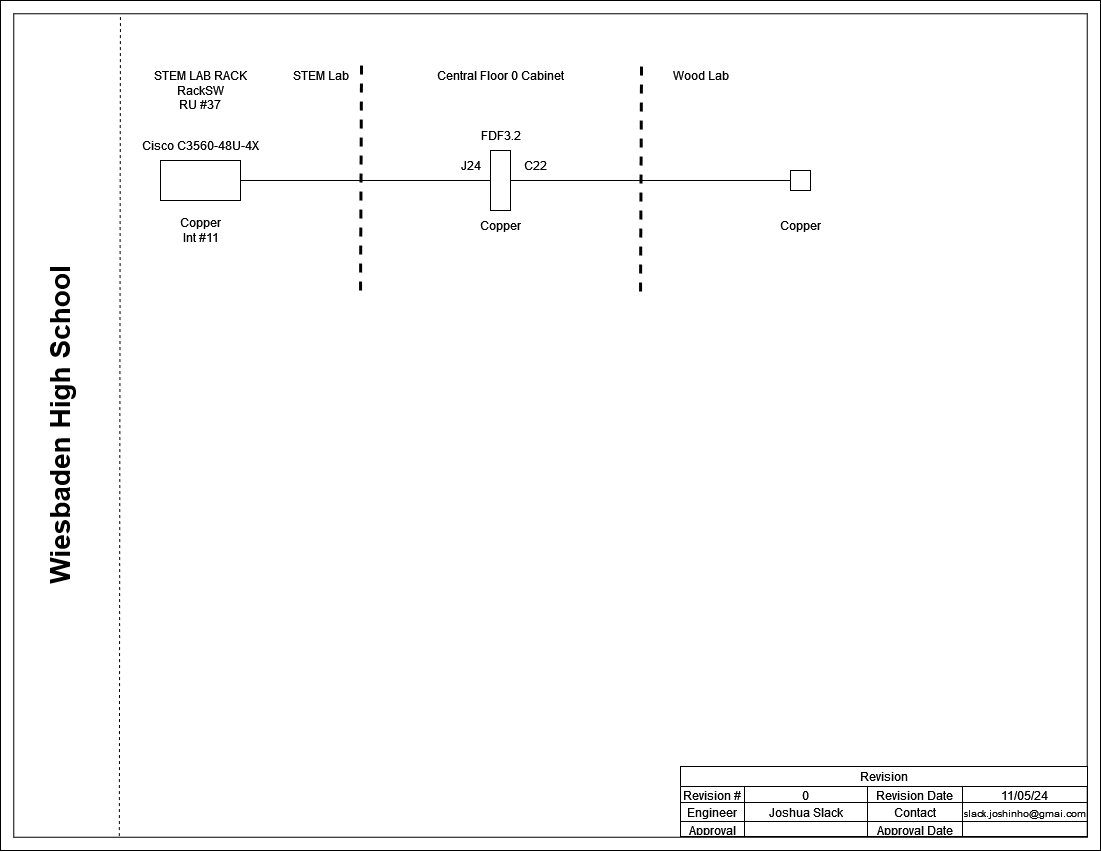

The diagram above was exported from draw.io. Its source (the exported page's mxGraphModel, read from the mxfile embedded in the PNG):
<mxGraphModel dx="1575" dy="778" grid="1" gridSize="10" guides="1" tooltips="1" connect="1" arrows="1" fold="1" page="1" pageScale="1" pageWidth="1100" pageHeight="850" background="#FFFFFF" math="0" shadow="0">
  <root>
    <mxCell id="0" />
    <mxCell id="1" parent="0" />
    <mxCell id="wzNAIml2aOn33iX4tkT1-1" value="" style="verticalLabelPosition=bottom;verticalAlign=top;html=1;shape=mxgraph.basic.frame;dx=13.26;whiteSpace=wrap;" vertex="1" parent="1">
      <mxGeometry width="1100" height="850" as="geometry" />
    </mxCell>
    <mxCell id="wzNAIml2aOn33iX4tkT1-2" value="Revision" style="shape=table;startSize=20;container=1;collapsible=0;childLayout=tableLayout;strokeColor=default;fontSize=12;" vertex="1" parent="1">
      <mxGeometry x="680" y="766" width="407" height="70" as="geometry" />
    </mxCell>
    <mxCell id="wzNAIml2aOn33iX4tkT1-3" value="" style="shape=tableRow;horizontal=0;startSize=0;swimlaneHead=0;swimlaneBody=0;strokeColor=inherit;top=0;left=0;bottom=0;right=0;collapsible=0;dropTarget=0;fillColor=none;points=[[0,0.5],[1,0.5]];portConstraint=eastwest;fontSize=12;" vertex="1" parent="wzNAIml2aOn33iX4tkT1-2">
      <mxGeometry y="20" width="407" height="16" as="geometry" />
    </mxCell>
    <mxCell id="wzNAIml2aOn33iX4tkT1-4" value="Revision #" style="shape=partialRectangle;html=1;whiteSpace=wrap;connectable=0;strokeColor=inherit;overflow=hidden;fillColor=none;top=0;left=0;bottom=0;right=0;pointerEvents=1;fontSize=12;" vertex="1" parent="wzNAIml2aOn33iX4tkT1-3">
      <mxGeometry width="64" height="16" as="geometry">
        <mxRectangle width="64" height="16" as="alternateBounds" />
      </mxGeometry>
    </mxCell>
    <mxCell id="wzNAIml2aOn33iX4tkT1-5" value="0" style="shape=partialRectangle;html=1;whiteSpace=wrap;connectable=0;strokeColor=inherit;overflow=hidden;fillColor=none;top=0;left=0;bottom=0;right=0;pointerEvents=1;fontSize=12;" vertex="1" parent="wzNAIml2aOn33iX4tkT1-3">
      <mxGeometry x="64" width="123" height="16" as="geometry">
        <mxRectangle width="123" height="16" as="alternateBounds" />
      </mxGeometry>
    </mxCell>
    <mxCell id="wzNAIml2aOn33iX4tkT1-6" value="Revision Date" style="shape=partialRectangle;html=1;whiteSpace=wrap;connectable=0;strokeColor=inherit;overflow=hidden;fillColor=none;top=0;left=0;bottom=0;right=0;pointerEvents=1;fontSize=12;" vertex="1" parent="wzNAIml2aOn33iX4tkT1-3">
      <mxGeometry x="187" width="95" height="16" as="geometry">
        <mxRectangle width="95" height="16" as="alternateBounds" />
      </mxGeometry>
    </mxCell>
    <mxCell id="wzNAIml2aOn33iX4tkT1-7" value="11/05/24" style="shape=partialRectangle;html=1;whiteSpace=wrap;connectable=0;strokeColor=inherit;overflow=hidden;fillColor=none;top=0;left=0;bottom=0;right=0;pointerEvents=1;fontSize=12;" vertex="1" parent="wzNAIml2aOn33iX4tkT1-3">
      <mxGeometry x="282" width="125" height="16" as="geometry">
        <mxRectangle width="125" height="16" as="alternateBounds" />
      </mxGeometry>
    </mxCell>
    <mxCell id="wzNAIml2aOn33iX4tkT1-8" value="" style="shape=tableRow;horizontal=0;startSize=0;swimlaneHead=0;swimlaneBody=0;strokeColor=inherit;top=0;left=0;bottom=0;right=0;collapsible=0;dropTarget=0;fillColor=none;points=[[0,0.5],[1,0.5]];portConstraint=eastwest;fontSize=12;" vertex="1" parent="wzNAIml2aOn33iX4tkT1-2">
      <mxGeometry y="36" width="407" height="19" as="geometry" />
    </mxCell>
    <mxCell id="wzNAIml2aOn33iX4tkT1-9" value="Engineer" style="shape=partialRectangle;html=1;whiteSpace=wrap;connectable=0;strokeColor=inherit;overflow=hidden;fillColor=none;top=0;left=0;bottom=0;right=0;pointerEvents=1;fontSize=12;" vertex="1" parent="wzNAIml2aOn33iX4tkT1-8">
      <mxGeometry width="64" height="19" as="geometry">
        <mxRectangle width="64" height="19" as="alternateBounds" />
      </mxGeometry>
    </mxCell>
    <mxCell id="wzNAIml2aOn33iX4tkT1-10" value="Joshua Slack" style="shape=partialRectangle;html=1;whiteSpace=wrap;connectable=0;strokeColor=inherit;overflow=hidden;fillColor=none;top=0;left=0;bottom=0;right=0;pointerEvents=1;fontSize=12;" vertex="1" parent="wzNAIml2aOn33iX4tkT1-8">
      <mxGeometry x="64" width="123" height="19" as="geometry">
        <mxRectangle width="123" height="19" as="alternateBounds" />
      </mxGeometry>
    </mxCell>
    <mxCell id="wzNAIml2aOn33iX4tkT1-11" value="Contact" style="shape=partialRectangle;html=1;whiteSpace=wrap;connectable=0;strokeColor=inherit;overflow=hidden;fillColor=none;top=0;left=0;bottom=0;right=0;pointerEvents=1;fontSize=12;" vertex="1" parent="wzNAIml2aOn33iX4tkT1-8">
      <mxGeometry x="187" width="95" height="19" as="geometry">
        <mxRectangle width="95" height="19" as="alternateBounds" />
      </mxGeometry>
    </mxCell>
    <mxCell id="wzNAIml2aOn33iX4tkT1-12" value="&lt;font style=&quot;font-size: 10px;&quot;&gt;slack.joshinho@gmai.com&lt;/font&gt;" style="shape=partialRectangle;html=1;whiteSpace=wrap;connectable=0;strokeColor=inherit;overflow=hidden;fillColor=none;top=0;left=0;bottom=0;right=0;pointerEvents=1;fontSize=12;" vertex="1" parent="wzNAIml2aOn33iX4tkT1-8">
      <mxGeometry x="282" width="125" height="19" as="geometry">
        <mxRectangle width="125" height="19" as="alternateBounds" />
      </mxGeometry>
    </mxCell>
    <mxCell id="wzNAIml2aOn33iX4tkT1-13" value="" style="shape=tableRow;horizontal=0;startSize=0;swimlaneHead=0;swimlaneBody=0;strokeColor=inherit;top=0;left=0;bottom=0;right=0;collapsible=0;dropTarget=0;fillColor=none;points=[[0,0.5],[1,0.5]];portConstraint=eastwest;fontSize=12;" vertex="1" parent="wzNAIml2aOn33iX4tkT1-2">
      <mxGeometry y="55" width="407" height="15" as="geometry" />
    </mxCell>
    <mxCell id="wzNAIml2aOn33iX4tkT1-14" value="Approval" style="shape=partialRectangle;html=1;whiteSpace=wrap;connectable=0;strokeColor=inherit;overflow=hidden;fillColor=none;top=0;left=0;bottom=0;right=0;pointerEvents=1;fontSize=12;" vertex="1" parent="wzNAIml2aOn33iX4tkT1-13">
      <mxGeometry width="64" height="15" as="geometry">
        <mxRectangle width="64" height="15" as="alternateBounds" />
      </mxGeometry>
    </mxCell>
    <mxCell id="wzNAIml2aOn33iX4tkT1-15" value="" style="shape=partialRectangle;html=1;whiteSpace=wrap;connectable=0;strokeColor=inherit;overflow=hidden;fillColor=none;top=0;left=0;bottom=0;right=0;pointerEvents=1;fontSize=12;" vertex="1" parent="wzNAIml2aOn33iX4tkT1-13">
      <mxGeometry x="64" width="123" height="15" as="geometry">
        <mxRectangle width="123" height="15" as="alternateBounds" />
      </mxGeometry>
    </mxCell>
    <mxCell id="wzNAIml2aOn33iX4tkT1-16" value="Approval Date" style="shape=partialRectangle;html=1;whiteSpace=wrap;connectable=0;strokeColor=inherit;overflow=hidden;fillColor=none;top=0;left=0;bottom=0;right=0;pointerEvents=1;fontSize=12;" vertex="1" parent="wzNAIml2aOn33iX4tkT1-13">
      <mxGeometry x="187" width="95" height="15" as="geometry">
        <mxRectangle width="95" height="15" as="alternateBounds" />
      </mxGeometry>
    </mxCell>
    <mxCell id="wzNAIml2aOn33iX4tkT1-17" value="" style="shape=partialRectangle;html=1;whiteSpace=wrap;connectable=0;strokeColor=inherit;overflow=hidden;fillColor=none;top=0;left=0;bottom=0;right=0;pointerEvents=1;fontSize=12;" vertex="1" parent="wzNAIml2aOn33iX4tkT1-13">
      <mxGeometry x="282" width="125" height="15" as="geometry">
        <mxRectangle width="125" height="15" as="alternateBounds" />
      </mxGeometry>
    </mxCell>
    <mxCell id="wzNAIml2aOn33iX4tkT1-18" value="" style="endArrow=none;dashed=1;html=1;rounded=0;entryX=0.109;entryY=0.016;entryDx=0;entryDy=0;entryPerimeter=0;exitX=0.108;exitY=0.983;exitDx=0;exitDy=0;exitPerimeter=0;" edge="1" parent="1" source="wzNAIml2aOn33iX4tkT1-1" target="wzNAIml2aOn33iX4tkT1-1">
      <mxGeometry width="50" height="50" relative="1" as="geometry">
        <mxPoint x="-10" y="570" as="sourcePoint" />
        <mxPoint x="130" y="20" as="targetPoint" />
      </mxGeometry>
    </mxCell>
    <mxCell id="wzNAIml2aOn33iX4tkT1-19" value="Wiesbaden High School" style="text;html=1;align=center;verticalAlign=middle;resizable=0;points=[];autosize=1;strokeColor=none;fillColor=none;fontSize=28;rotation=-90;fontStyle=1" vertex="1" parent="1">
      <mxGeometry x="-100" y="400" width="320" height="50" as="geometry" />
    </mxCell>
    <mxCell id="wzNAIml2aOn33iX4tkT1-20" style="edgeStyle=orthogonalEdgeStyle;rounded=0;orthogonalLoop=1;jettySize=auto;html=1;exitX=1;exitY=0.5;exitDx=0;exitDy=0;entryX=0;entryY=0.5;entryDx=0;entryDy=0;startArrow=none;startFill=0;endArrow=none;endFill=0;" edge="1" parent="1" source="wzNAIml2aOn33iX4tkT1-21" target="wzNAIml2aOn33iX4tkT1-26">
      <mxGeometry relative="1" as="geometry" />
    </mxCell>
    <mxCell id="wzNAIml2aOn33iX4tkT1-21" value="" style="rounded=0;whiteSpace=wrap;html=1;" vertex="1" parent="1">
      <mxGeometry x="160" y="160" width="80" height="40" as="geometry" />
    </mxCell>
    <mxCell id="wzNAIml2aOn33iX4tkT1-22" value="Cisco C3560-48U-4X" style="text;html=1;align=center;verticalAlign=middle;resizable=0;points=[];autosize=1;strokeColor=none;fillColor=none;" vertex="1" parent="1">
      <mxGeometry x="130" y="130" width="140" height="30" as="geometry" />
    </mxCell>
    <mxCell id="wzNAIml2aOn33iX4tkT1-23" value="&lt;div&gt;STEM LAB RACK&lt;br&gt;&lt;/div&gt;&lt;div&gt;RackSW&lt;/div&gt;&lt;div&gt;RU #37&lt;br&gt;&lt;/div&gt;" style="text;html=1;align=center;verticalAlign=middle;resizable=0;points=[];autosize=1;strokeColor=none;fillColor=none;" vertex="1" parent="1">
      <mxGeometry x="140" y="60" width="120" height="60" as="geometry" />
    </mxCell>
    <mxCell id="wzNAIml2aOn33iX4tkT1-24" value="&lt;div&gt;Copper&lt;/div&gt;&lt;div&gt;Int #11&lt;/div&gt;" style="text;html=1;align=center;verticalAlign=middle;resizable=0;points=[];autosize=1;strokeColor=none;fillColor=none;" vertex="1" parent="1">
      <mxGeometry x="170" y="210" width="60" height="40" as="geometry" />
    </mxCell>
    <mxCell id="wzNAIml2aOn33iX4tkT1-25" style="edgeStyle=orthogonalEdgeStyle;rounded=0;orthogonalLoop=1;jettySize=auto;html=1;exitX=1;exitY=0.5;exitDx=0;exitDy=0;entryX=0;entryY=0.5;entryDx=0;entryDy=0;endArrow=none;endFill=0;" edge="1" parent="1" source="wzNAIml2aOn33iX4tkT1-26" target="wzNAIml2aOn33iX4tkT1-28">
      <mxGeometry relative="1" as="geometry" />
    </mxCell>
    <mxCell id="wzNAIml2aOn33iX4tkT1-26" value="" style="rounded=0;whiteSpace=wrap;html=1;" vertex="1" parent="1">
      <mxGeometry x="490" y="150" width="20" height="60" as="geometry" />
    </mxCell>
    <mxCell id="wzNAIml2aOn33iX4tkT1-27" value="Copper" style="text;html=1;align=center;verticalAlign=middle;resizable=0;points=[];autosize=1;strokeColor=none;fillColor=none;" vertex="1" parent="1">
      <mxGeometry x="470" y="210" width="60" height="30" as="geometry" />
    </mxCell>
    <mxCell id="wzNAIml2aOn33iX4tkT1-28" value="" style="rounded=0;whiteSpace=wrap;html=1;" vertex="1" parent="1">
      <mxGeometry x="790" y="170" width="20" height="20" as="geometry" />
    </mxCell>
    <mxCell id="wzNAIml2aOn33iX4tkT1-29" value="Copper" style="text;html=1;align=center;verticalAlign=middle;resizable=0;points=[];autosize=1;strokeColor=none;fillColor=none;" vertex="1" parent="1">
      <mxGeometry x="770" y="210" width="60" height="30" as="geometry" />
    </mxCell>
    <mxCell id="wzNAIml2aOn33iX4tkT1-30" value="STEM Lab" style="text;html=1;align=center;verticalAlign=middle;resizable=0;points=[];autosize=1;strokeColor=none;fillColor=none;" vertex="1" parent="1">
      <mxGeometry x="280" y="60" width="80" height="30" as="geometry" />
    </mxCell>
    <mxCell id="wzNAIml2aOn33iX4tkT1-31" value="" style="endArrow=none;dashed=1;html=1;rounded=0;strokeWidth=3;" edge="1" parent="1">
      <mxGeometry width="50" height="50" relative="1" as="geometry">
        <mxPoint x="360" y="290" as="sourcePoint" />
        <mxPoint x="361" y="60" as="targetPoint" />
      </mxGeometry>
    </mxCell>
    <mxCell id="wzNAIml2aOn33iX4tkT1-32" value="" style="endArrow=none;dashed=1;html=1;rounded=0;strokeWidth=3;" edge="1" parent="1">
      <mxGeometry width="50" height="50" relative="1" as="geometry">
        <mxPoint x="640" y="291" as="sourcePoint" />
        <mxPoint x="641" y="61" as="targetPoint" />
      </mxGeometry>
    </mxCell>
    <mxCell id="wzNAIml2aOn33iX4tkT1-33" value="Central Floor 0 Cabinet" style="text;html=1;align=center;verticalAlign=middle;resizable=0;points=[];autosize=1;strokeColor=none;fillColor=none;" vertex="1" parent="1">
      <mxGeometry x="425" y="60" width="150" height="30" as="geometry" />
    </mxCell>
    <mxCell id="wzNAIml2aOn33iX4tkT1-34" value="Wood Lab" style="text;html=1;align=center;verticalAlign=middle;resizable=0;points=[];autosize=1;strokeColor=none;fillColor=none;" vertex="1" parent="1">
      <mxGeometry x="660" y="60" width="80" height="30" as="geometry" />
    </mxCell>
    <mxCell id="wzNAIml2aOn33iX4tkT1-35" value="J24" style="text;html=1;align=center;verticalAlign=middle;resizable=0;points=[];autosize=1;strokeColor=none;fillColor=none;" vertex="1" parent="1">
      <mxGeometry x="450" y="150" width="40" height="30" as="geometry" />
    </mxCell>
    <mxCell id="wzNAIml2aOn33iX4tkT1-36" value="C22" style="text;html=1;align=center;verticalAlign=middle;resizable=0;points=[];autosize=1;strokeColor=none;fillColor=none;" vertex="1" parent="1">
      <mxGeometry x="510" y="150" width="50" height="30" as="geometry" />
    </mxCell>
    <mxCell id="wzNAIml2aOn33iX4tkT1-37" value="FDF3.2" style="text;html=1;align=center;verticalAlign=middle;resizable=0;points=[];autosize=1;strokeColor=none;fillColor=none;" vertex="1" parent="1">
      <mxGeometry x="470" y="120" width="60" height="30" as="geometry" />
    </mxCell>
  </root>
</mxGraphModel>